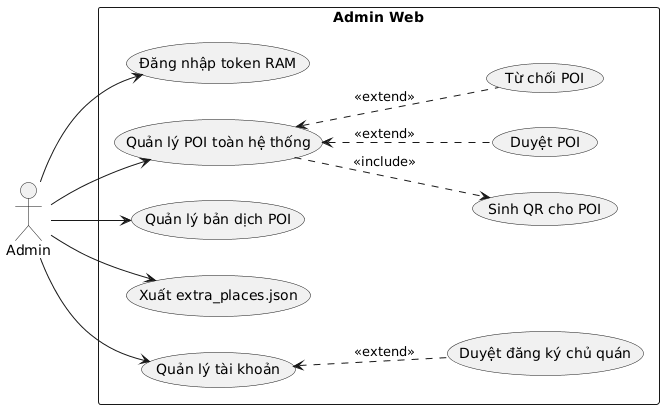

The diagram above was rendered by PlantUML. Its source (embedded in the PNG):
@startuml
left to right direction
actor "Admin" as A
rectangle "Admin Web" {
  usecase "Đăng nhập token RAM" as AL
  usecase "Quản lý POI toàn hệ thống" as APA
  usecase "Sinh QR cho POI" as APQR
  usecase "Duyệt POI" as APAP
  usecase "Từ chối POI" as APRJ
  usecase "Quản lý bản dịch POI" as AQT
  usecase "Xuất extra_places.json" as AQE
  usecase "Quản lý tài khoản" as AUA
  usecase "Duyệt đăng ký chủ quán" as AUAO
}
A --> AL
A --> APA
A --> AQT
A --> AQE
A --> AUA
APA ..> APQR : <<include>>
APA <.. APAP : <<extend>>
APA <.. APRJ : <<extend>>
AUA <.. AUAO : <<extend>>
@enduml